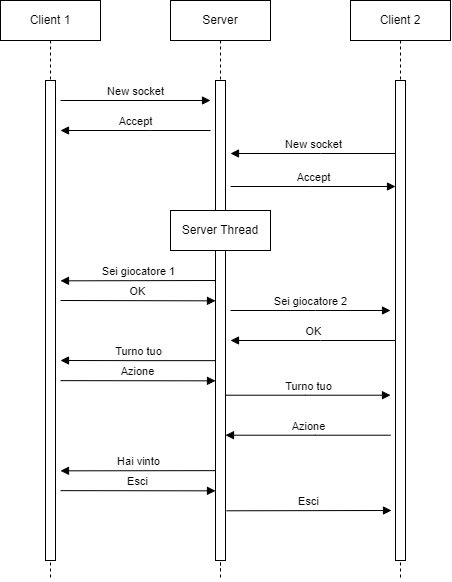

The diagram above was exported from draw.io. Its source (the exported page's mxGraphModel, read from the mxfile embedded in the PNG):
<mxGraphModel dx="1195" dy="643" grid="1" gridSize="10" guides="1" tooltips="1" connect="1" arrows="1" fold="1" page="1" pageScale="1" pageWidth="850" pageHeight="1100" math="0" shadow="0">
  <root>
    <mxCell id="0" />
    <mxCell id="1" parent="0" />
    <mxCell id="aM9ryv3xv72pqoxQDRHE-1" value="Server" style="shape=umlLifeline;perimeter=lifelinePerimeter;whiteSpace=wrap;html=1;container=0;dropTarget=0;collapsible=0;recursiveResize=0;outlineConnect=0;portConstraint=eastwest;newEdgeStyle={&quot;edgeStyle&quot;:&quot;elbowEdgeStyle&quot;,&quot;elbow&quot;:&quot;vertical&quot;,&quot;curved&quot;:0,&quot;rounded&quot;:0};" parent="1" vertex="1">
      <mxGeometry x="210" y="40" width="100" height="580" as="geometry" />
    </mxCell>
    <mxCell id="aM9ryv3xv72pqoxQDRHE-2" value="" style="html=1;points=[];perimeter=orthogonalPerimeter;outlineConnect=0;targetShapes=umlLifeline;portConstraint=eastwest;newEdgeStyle={&quot;edgeStyle&quot;:&quot;elbowEdgeStyle&quot;,&quot;elbow&quot;:&quot;vertical&quot;,&quot;curved&quot;:0,&quot;rounded&quot;:0};" parent="aM9ryv3xv72pqoxQDRHE-1" vertex="1">
      <mxGeometry x="45" y="80" width="10" height="480" as="geometry" />
    </mxCell>
    <mxCell id="aM9ryv3xv72pqoxQDRHE-5" value="Client 2" style="shape=umlLifeline;perimeter=lifelinePerimeter;whiteSpace=wrap;html=1;container=0;dropTarget=0;collapsible=0;recursiveResize=0;outlineConnect=0;portConstraint=eastwest;newEdgeStyle={&quot;edgeStyle&quot;:&quot;elbowEdgeStyle&quot;,&quot;elbow&quot;:&quot;vertical&quot;,&quot;curved&quot;:0,&quot;rounded&quot;:0};" parent="1" vertex="1">
      <mxGeometry x="390" y="40" width="100" height="580" as="geometry" />
    </mxCell>
    <mxCell id="aM9ryv3xv72pqoxQDRHE-6" value="" style="html=1;points=[];perimeter=orthogonalPerimeter;outlineConnect=0;targetShapes=umlLifeline;portConstraint=eastwest;newEdgeStyle={&quot;edgeStyle&quot;:&quot;elbowEdgeStyle&quot;,&quot;elbow&quot;:&quot;vertical&quot;,&quot;curved&quot;:0,&quot;rounded&quot;:0};" parent="aM9ryv3xv72pqoxQDRHE-5" vertex="1">
      <mxGeometry x="45" y="80" width="10" height="480" as="geometry" />
    </mxCell>
    <mxCell id="aM9ryv3xv72pqoxQDRHE-7" value="Sei giocatore 2" style="html=1;verticalAlign=bottom;endArrow=block;edgeStyle=elbowEdgeStyle;elbow=vertical;curved=0;rounded=0;" parent="1" edge="1">
      <mxGeometry relative="1" as="geometry">
        <mxPoint x="270" y="350" as="sourcePoint" />
        <Array as="points">
          <mxPoint x="355" y="350" />
        </Array>
        <mxPoint x="430" y="350" as="targetPoint" />
      </mxGeometry>
    </mxCell>
    <mxCell id="aM9ryv3xv72pqoxQDRHE-9" value="OK" style="html=1;verticalAlign=bottom;endArrow=block;edgeStyle=elbowEdgeStyle;elbow=vertical;curved=0;rounded=0;" parent="1" edge="1">
      <mxGeometry relative="1" as="geometry">
        <mxPoint x="435" y="380" as="sourcePoint" />
        <Array as="points">
          <mxPoint x="360" y="380" />
        </Array>
        <mxPoint x="270" y="380" as="targetPoint" />
      </mxGeometry>
    </mxCell>
    <mxCell id="Am5G4nbmaNXzUw08UkUZ-1" value="Client 1" style="shape=umlLifeline;perimeter=lifelinePerimeter;whiteSpace=wrap;html=1;container=0;dropTarget=0;collapsible=0;recursiveResize=0;outlineConnect=0;portConstraint=eastwest;newEdgeStyle={&quot;edgeStyle&quot;:&quot;elbowEdgeStyle&quot;,&quot;elbow&quot;:&quot;vertical&quot;,&quot;curved&quot;:0,&quot;rounded&quot;:0};" parent="1" vertex="1">
      <mxGeometry x="40" y="40" width="100" height="580" as="geometry" />
    </mxCell>
    <mxCell id="Am5G4nbmaNXzUw08UkUZ-2" value="" style="html=1;points=[];perimeter=orthogonalPerimeter;outlineConnect=0;targetShapes=umlLifeline;portConstraint=eastwest;newEdgeStyle={&quot;edgeStyle&quot;:&quot;elbowEdgeStyle&quot;,&quot;elbow&quot;:&quot;vertical&quot;,&quot;curved&quot;:0,&quot;rounded&quot;:0};" parent="Am5G4nbmaNXzUw08UkUZ-1" vertex="1">
      <mxGeometry x="45" y="80" width="10" height="480" as="geometry" />
    </mxCell>
    <mxCell id="Am5G4nbmaNXzUw08UkUZ-3" value="Sei giocatore 1" style="html=1;verticalAlign=bottom;endArrow=block;edgeStyle=elbowEdgeStyle;elbow=vertical;curved=0;rounded=0;" parent="1" edge="1">
      <mxGeometry relative="1" as="geometry">
        <mxPoint x="255" y="320" as="sourcePoint" />
        <Array as="points" />
        <mxPoint x="100" y="320" as="targetPoint" />
      </mxGeometry>
    </mxCell>
    <mxCell id="Am5G4nbmaNXzUw08UkUZ-7" value="OK&lt;br&gt;" style="html=1;verticalAlign=bottom;endArrow=block;edgeStyle=elbowEdgeStyle;elbow=vertical;curved=0;rounded=0;" parent="1" edge="1">
      <mxGeometry relative="1" as="geometry">
        <mxPoint x="100" y="340" as="sourcePoint" />
        <Array as="points" />
        <mxPoint x="255" y="340.1428571428571" as="targetPoint" />
      </mxGeometry>
    </mxCell>
    <mxCell id="Am5G4nbmaNXzUw08UkUZ-8" value="Turno tuo" style="html=1;verticalAlign=bottom;endArrow=block;edgeStyle=elbowEdgeStyle;elbow=horizontal;curved=0;rounded=0;" parent="1" edge="1">
      <mxGeometry relative="1" as="geometry">
        <mxPoint x="255" y="400.14" as="sourcePoint" />
        <Array as="points" />
        <mxPoint x="100" y="400" as="targetPoint" />
      </mxGeometry>
    </mxCell>
    <mxCell id="Am5G4nbmaNXzUw08UkUZ-9" value="Azione" style="html=1;verticalAlign=bottom;endArrow=block;edgeStyle=elbowEdgeStyle;elbow=vertical;curved=0;rounded=0;" parent="1" edge="1">
      <mxGeometry relative="1" as="geometry">
        <mxPoint x="100" y="420.14" as="sourcePoint" />
        <Array as="points" />
        <mxPoint x="255" y="420.2828571428571" as="targetPoint" />
      </mxGeometry>
    </mxCell>
    <mxCell id="Am5G4nbmaNXzUw08UkUZ-12" value="Turno tuo" style="html=1;verticalAlign=bottom;endArrow=block;edgeStyle=elbowEdgeStyle;elbow=vertical;curved=0;rounded=0;" parent="1" edge="1">
      <mxGeometry relative="1" as="geometry">
        <mxPoint x="265" y="434.71000000000004" as="sourcePoint" />
        <Array as="points">
          <mxPoint x="345" y="434.71000000000004" />
        </Array>
        <mxPoint x="430" y="434.71000000000004" as="targetPoint" />
      </mxGeometry>
    </mxCell>
    <mxCell id="Am5G4nbmaNXzUw08UkUZ-13" value="Azione" style="html=1;verticalAlign=bottom;endArrow=block;edgeStyle=elbowEdgeStyle;elbow=vertical;curved=0;rounded=0;" parent="1" edge="1">
      <mxGeometry relative="1" as="geometry">
        <mxPoint x="430" y="474.71000000000004" as="sourcePoint" />
        <Array as="points">
          <mxPoint x="355" y="474.71000000000004" />
        </Array>
        <mxPoint x="265" y="474.71000000000004" as="targetPoint" />
      </mxGeometry>
    </mxCell>
    <mxCell id="Am5G4nbmaNXzUw08UkUZ-14" value="Hai vinto" style="html=1;verticalAlign=bottom;endArrow=block;edgeStyle=elbowEdgeStyle;elbow=vertical;curved=0;rounded=0;" parent="1" edge="1">
      <mxGeometry relative="1" as="geometry">
        <mxPoint x="255" y="510.14" as="sourcePoint" />
        <Array as="points" />
        <mxPoint x="100" y="510" as="targetPoint" />
      </mxGeometry>
    </mxCell>
    <mxCell id="Am5G4nbmaNXzUw08UkUZ-15" value="Esci" style="html=1;verticalAlign=bottom;endArrow=block;edgeStyle=elbowEdgeStyle;elbow=vertical;curved=0;rounded=0;" parent="1" edge="1">
      <mxGeometry relative="1" as="geometry">
        <mxPoint x="100" y="530.14" as="sourcePoint" />
        <Array as="points" />
        <mxPoint x="255" y="530.2828571428571" as="targetPoint" />
      </mxGeometry>
    </mxCell>
    <mxCell id="Am5G4nbmaNXzUw08UkUZ-16" value="Esci" style="html=1;verticalAlign=bottom;endArrow=block;edgeStyle=elbowEdgeStyle;elbow=vertical;curved=0;rounded=0;" parent="1" edge="1">
      <mxGeometry relative="1" as="geometry">
        <mxPoint x="266" y="550.29" as="sourcePoint" />
        <Array as="points">
          <mxPoint x="346" y="550" />
        </Array>
        <mxPoint x="431" y="550" as="targetPoint" />
      </mxGeometry>
    </mxCell>
    <mxCell id="LWW6PwfxT0YsRaHUOtuq-5" value="New socket" style="html=1;verticalAlign=bottom;endArrow=block;edgeStyle=elbowEdgeStyle;elbow=horizontal;curved=0;rounded=0;" edge="1" parent="1">
      <mxGeometry relative="1" as="geometry">
        <mxPoint x="100" y="140" as="sourcePoint" />
        <Array as="points">
          <mxPoint x="185" y="140" />
        </Array>
        <mxPoint x="250" y="140" as="targetPoint" />
      </mxGeometry>
    </mxCell>
    <mxCell id="LWW6PwfxT0YsRaHUOtuq-6" value="Accept" style="html=1;verticalAlign=bottom;endArrow=block;edgeStyle=elbowEdgeStyle;elbow=vertical;curved=0;rounded=0;" edge="1" parent="1">
      <mxGeometry relative="1" as="geometry">
        <mxPoint x="250" y="170" as="sourcePoint" />
        <Array as="points">
          <mxPoint x="190" y="170" />
        </Array>
        <mxPoint x="100" y="170" as="targetPoint" />
      </mxGeometry>
    </mxCell>
    <mxCell id="LWW6PwfxT0YsRaHUOtuq-9" value="New socket" style="html=1;verticalAlign=bottom;endArrow=block;edgeStyle=elbowEdgeStyle;elbow=vertical;curved=0;rounded=0;" edge="1" parent="1">
      <mxGeometry relative="1" as="geometry">
        <mxPoint x="435" y="193" as="sourcePoint" />
        <Array as="points">
          <mxPoint x="360" y="193" />
        </Array>
        <mxPoint x="270" y="193" as="targetPoint" />
      </mxGeometry>
    </mxCell>
    <mxCell id="LWW6PwfxT0YsRaHUOtuq-10" value="Accept" style="html=1;verticalAlign=bottom;endArrow=block;edgeStyle=elbowEdgeStyle;elbow=horizontal;curved=0;rounded=0;" edge="1" parent="1">
      <mxGeometry relative="1" as="geometry">
        <mxPoint x="270" y="226.00000000000003" as="sourcePoint" />
        <Array as="points">
          <mxPoint x="350" y="226.00000000000003" />
        </Array>
        <mxPoint x="435" y="226.00000000000003" as="targetPoint" />
      </mxGeometry>
    </mxCell>
    <mxCell id="LWW6PwfxT0YsRaHUOtuq-11" value="Server Thread" style="shape=umlLifeline;perimeter=lifelinePerimeter;whiteSpace=wrap;html=1;container=0;dropTarget=0;collapsible=0;recursiveResize=0;outlineConnect=0;portConstraint=eastwest;newEdgeStyle={&quot;edgeStyle&quot;:&quot;elbowEdgeStyle&quot;,&quot;elbow&quot;:&quot;vertical&quot;,&quot;curved&quot;:0,&quot;rounded&quot;:0};" vertex="1" parent="1">
      <mxGeometry x="210" y="250" width="100" height="360" as="geometry" />
    </mxCell>
    <mxCell id="LWW6PwfxT0YsRaHUOtuq-12" value="" style="html=1;points=[];perimeter=orthogonalPerimeter;outlineConnect=0;targetShapes=umlLifeline;portConstraint=eastwest;newEdgeStyle={&quot;edgeStyle&quot;:&quot;elbowEdgeStyle&quot;,&quot;elbow&quot;:&quot;vertical&quot;,&quot;curved&quot;:0,&quot;rounded&quot;:0};" vertex="1" parent="LWW6PwfxT0YsRaHUOtuq-11">
      <mxGeometry x="45" y="40" width="10" height="310" as="geometry" />
    </mxCell>
  </root>
</mxGraphModel>